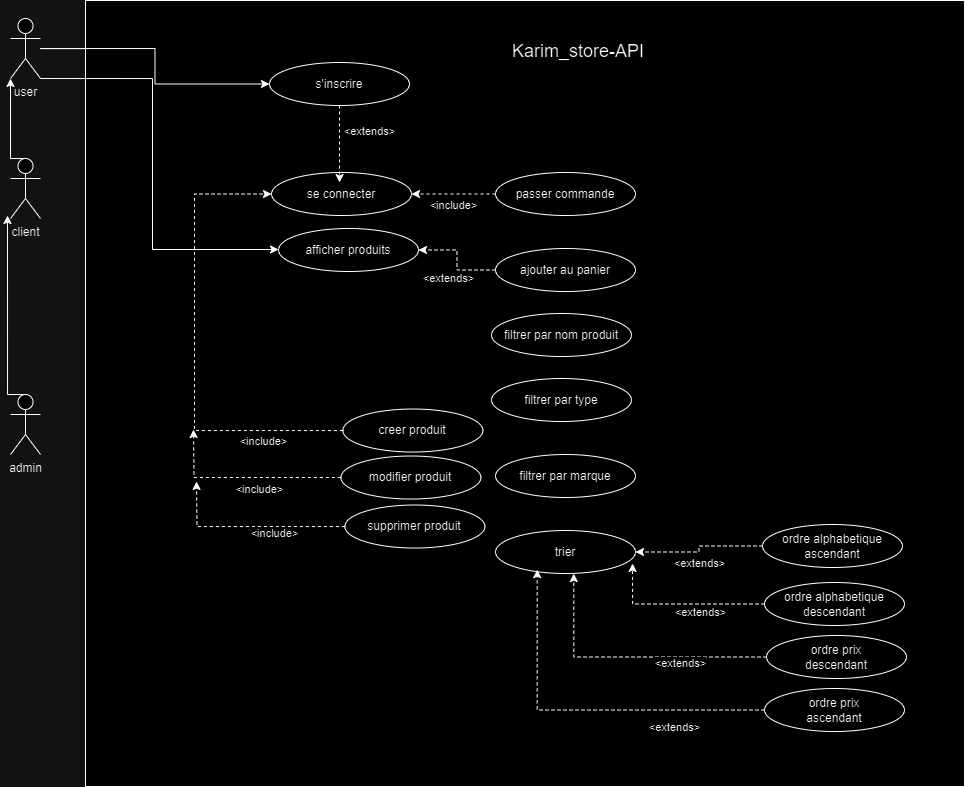

The diagram above was exported from draw.io. Its source (the exported page's mxGraphModel, read from the mxfile embedded in the PNG):
<mxGraphModel dx="1366" dy="710" grid="0" gridSize="10" guides="1" tooltips="1" connect="1" arrows="1" fold="1" page="0" pageScale="1" pageWidth="850" pageHeight="1100" math="0" shadow="0">
  <root>
    <mxCell id="0" />
    <mxCell id="1" parent="0" />
    <mxCell id="NY_2lNoC3seBGf1Apbr6-8" style="edgeStyle=orthogonalEdgeStyle;rounded=0;orthogonalLoop=1;jettySize=auto;html=1;exitX=0.5;exitY=0;exitDx=0;exitDy=0;exitPerimeter=0;" edge="1" parent="1" source="NY_2lNoC3seBGf1Apbr6-1">
      <mxGeometry relative="1" as="geometry">
        <mxPoint x="9" y="492" as="sourcePoint" />
        <mxPoint x="9" y="316" as="targetPoint" />
        <Array as="points">
          <mxPoint x="9" y="495" />
        </Array>
      </mxGeometry>
    </mxCell>
    <mxCell id="NY_2lNoC3seBGf1Apbr6-1" value="admin" style="shape=umlActor;verticalLabelPosition=bottom;verticalAlign=top;html=1;outlineConnect=0;" vertex="1" parent="1">
      <mxGeometry x="12" y="495" width="30" height="60" as="geometry" />
    </mxCell>
    <mxCell id="NY_2lNoC3seBGf1Apbr6-65" style="edgeStyle=orthogonalEdgeStyle;rounded=0;orthogonalLoop=1;jettySize=auto;html=1;entryX=0;entryY=0.5;entryDx=0;entryDy=0;" edge="1" parent="1" source="NY_2lNoC3seBGf1Apbr6-2" target="NY_2lNoC3seBGf1Apbr6-23">
      <mxGeometry relative="1" as="geometry" />
    </mxCell>
    <mxCell id="NY_2lNoC3seBGf1Apbr6-66" style="edgeStyle=orthogonalEdgeStyle;rounded=0;orthogonalLoop=1;jettySize=auto;html=1;entryX=0;entryY=0.5;entryDx=0;entryDy=0;" edge="1" parent="1" source="NY_2lNoC3seBGf1Apbr6-2" target="NY_2lNoC3seBGf1Apbr6-23">
      <mxGeometry relative="1" as="geometry" />
    </mxCell>
    <mxCell id="NY_2lNoC3seBGf1Apbr6-2" value="user" style="shape=umlActor;verticalLabelPosition=bottom;verticalAlign=top;html=1;outlineConnect=0;" vertex="1" parent="1">
      <mxGeometry x="12" y="119" width="30" height="60" as="geometry" />
    </mxCell>
    <mxCell id="NY_2lNoC3seBGf1Apbr6-50" style="edgeStyle=orthogonalEdgeStyle;rounded=0;orthogonalLoop=1;jettySize=auto;html=1;exitX=0.5;exitY=0;exitDx=0;exitDy=0;exitPerimeter=0;" edge="1" parent="1" source="NY_2lNoC3seBGf1Apbr6-3" target="NY_2lNoC3seBGf1Apbr6-2">
      <mxGeometry relative="1" as="geometry">
        <Array as="points">
          <mxPoint x="12" y="259" />
        </Array>
      </mxGeometry>
    </mxCell>
    <mxCell id="NY_2lNoC3seBGf1Apbr6-3" value="client" style="shape=umlActor;verticalLabelPosition=bottom;verticalAlign=top;html=1;outlineConnect=0;" vertex="1" parent="1">
      <mxGeometry x="12" y="259" width="30" height="60" as="geometry" />
    </mxCell>
    <mxCell id="NY_2lNoC3seBGf1Apbr6-10" value="" style="rounded=0;whiteSpace=wrap;html=1;" vertex="1" parent="1">
      <mxGeometry x="87" y="101" width="879" height="786" as="geometry" />
    </mxCell>
    <mxCell id="NY_2lNoC3seBGf1Apbr6-47" style="edgeStyle=orthogonalEdgeStyle;rounded=0;orthogonalLoop=1;jettySize=auto;html=1;" edge="1" parent="1" source="NY_2lNoC3seBGf1Apbr6-2" target="NY_2lNoC3seBGf1Apbr6-11">
      <mxGeometry relative="1" as="geometry" />
    </mxCell>
    <mxCell id="NY_2lNoC3seBGf1Apbr6-11" value="s'inscrire" style="ellipse;whiteSpace=wrap;html=1;" vertex="1" parent="1">
      <mxGeometry x="271" y="163" width="140" height="43" as="geometry" />
    </mxCell>
    <mxCell id="NY_2lNoC3seBGf1Apbr6-13" value="&lt;font style=&quot;font-size: 18px;&quot;&gt;Karim_store-API&lt;/font&gt;" style="text;html=1;align=center;verticalAlign=middle;whiteSpace=wrap;rounded=0;" vertex="1" parent="1">
      <mxGeometry x="510" y="137" width="140" height="30" as="geometry" />
    </mxCell>
    <mxCell id="NY_2lNoC3seBGf1Apbr6-18" style="edgeStyle=orthogonalEdgeStyle;rounded=0;orthogonalLoop=1;jettySize=auto;html=1;dashed=1;" edge="1" parent="1" source="NY_2lNoC3seBGf1Apbr6-16" target="NY_2lNoC3seBGf1Apbr6-14">
      <mxGeometry relative="1" as="geometry" />
    </mxCell>
    <mxCell id="NY_2lNoC3seBGf1Apbr6-19" value="&amp;lt;include&amp;gt;" style="edgeLabel;html=1;align=center;verticalAlign=middle;resizable=0;points=[];" vertex="1" connectable="0" parent="NY_2lNoC3seBGf1Apbr6-18">
      <mxGeometry x="-0.119" y="2" relative="1" as="geometry">
        <mxPoint x="-5" y="9" as="offset" />
      </mxGeometry>
    </mxCell>
    <mxCell id="NY_2lNoC3seBGf1Apbr6-14" value="se connecter" style="ellipse;whiteSpace=wrap;html=1;" vertex="1" parent="1">
      <mxGeometry x="273" y="273" width="140" height="43" as="geometry" />
    </mxCell>
    <mxCell id="NY_2lNoC3seBGf1Apbr6-16" value="passer commande" style="ellipse;whiteSpace=wrap;html=1;" vertex="1" parent="1">
      <mxGeometry x="497" y="273" width="140" height="43" as="geometry" />
    </mxCell>
    <mxCell id="NY_2lNoC3seBGf1Apbr6-20" style="edgeStyle=orthogonalEdgeStyle;rounded=0;orthogonalLoop=1;jettySize=auto;html=1;entryX=0.486;entryY=0.233;entryDx=0;entryDy=0;entryPerimeter=0;dashed=1;" edge="1" parent="1" source="NY_2lNoC3seBGf1Apbr6-11" target="NY_2lNoC3seBGf1Apbr6-14">
      <mxGeometry relative="1" as="geometry" />
    </mxCell>
    <mxCell id="NY_2lNoC3seBGf1Apbr6-22" value="&amp;lt;extends&amp;gt;" style="edgeLabel;html=1;align=center;verticalAlign=middle;resizable=0;points=[];" vertex="1" connectable="0" parent="NY_2lNoC3seBGf1Apbr6-20">
      <mxGeometry x="-0.2468" y="7" relative="1" as="geometry">
        <mxPoint x="23" y="-3" as="offset" />
      </mxGeometry>
    </mxCell>
    <mxCell id="NY_2lNoC3seBGf1Apbr6-23" value="afficher produits" style="ellipse;whiteSpace=wrap;html=1;" vertex="1" parent="1">
      <mxGeometry x="280" y="329" width="140" height="43" as="geometry" />
    </mxCell>
    <mxCell id="NY_2lNoC3seBGf1Apbr6-25" style="edgeStyle=orthogonalEdgeStyle;rounded=0;orthogonalLoop=1;jettySize=auto;html=1;entryX=1;entryY=0.5;entryDx=0;entryDy=0;dashed=1;" edge="1" parent="1" source="NY_2lNoC3seBGf1Apbr6-24" target="NY_2lNoC3seBGf1Apbr6-23">
      <mxGeometry relative="1" as="geometry" />
    </mxCell>
    <mxCell id="NY_2lNoC3seBGf1Apbr6-26" value="&amp;lt;extends&amp;gt;" style="edgeLabel;html=1;align=center;verticalAlign=middle;resizable=0;points=[];" vertex="1" connectable="0" parent="NY_2lNoC3seBGf1Apbr6-25">
      <mxGeometry x="-0.0722" y="3" relative="1" as="geometry">
        <mxPoint x="-6" y="14" as="offset" />
      </mxGeometry>
    </mxCell>
    <mxCell id="NY_2lNoC3seBGf1Apbr6-24" value="ajouter au panier" style="ellipse;whiteSpace=wrap;html=1;" vertex="1" parent="1">
      <mxGeometry x="497" y="349" width="140" height="43" as="geometry" />
    </mxCell>
    <mxCell id="NY_2lNoC3seBGf1Apbr6-28" value="filtrer par nom produit" style="ellipse;whiteSpace=wrap;html=1;" vertex="1" parent="1">
      <mxGeometry x="493" y="414" width="140" height="43" as="geometry" />
    </mxCell>
    <mxCell id="NY_2lNoC3seBGf1Apbr6-29" value="trier" style="ellipse;whiteSpace=wrap;html=1;" vertex="1" parent="1">
      <mxGeometry x="497" y="631" width="140" height="43" as="geometry" />
    </mxCell>
    <mxCell id="NY_2lNoC3seBGf1Apbr6-34" style="edgeStyle=orthogonalEdgeStyle;rounded=0;orthogonalLoop=1;jettySize=auto;html=1;dashed=1;" edge="1" parent="1" source="NY_2lNoC3seBGf1Apbr6-30" target="NY_2lNoC3seBGf1Apbr6-29">
      <mxGeometry relative="1" as="geometry" />
    </mxCell>
    <mxCell id="NY_2lNoC3seBGf1Apbr6-30" value="ordre alphabetique&lt;br&gt;ascendant" style="ellipse;whiteSpace=wrap;html=1;" vertex="1" parent="1">
      <mxGeometry x="764" y="625" width="140" height="43" as="geometry" />
    </mxCell>
    <mxCell id="NY_2lNoC3seBGf1Apbr6-31" value="ordre alphabetique&lt;br&gt;descendant" style="ellipse;whiteSpace=wrap;html=1;" vertex="1" parent="1">
      <mxGeometry x="766" y="683" width="140" height="43" as="geometry" />
    </mxCell>
    <mxCell id="NY_2lNoC3seBGf1Apbr6-32" value="ordre prix&lt;br&gt;descendant" style="ellipse;whiteSpace=wrap;html=1;" vertex="1" parent="1">
      <mxGeometry x="768" y="736" width="140" height="43" as="geometry" />
    </mxCell>
    <mxCell id="NY_2lNoC3seBGf1Apbr6-33" value="ordre prix&lt;br&gt;ascendant" style="ellipse;whiteSpace=wrap;html=1;" vertex="1" parent="1">
      <mxGeometry x="766" y="789" width="140" height="43" as="geometry" />
    </mxCell>
    <mxCell id="NY_2lNoC3seBGf1Apbr6-35" value="&amp;lt;extends&amp;gt;" style="edgeLabel;html=1;align=center;verticalAlign=middle;resizable=0;points=[];" vertex="1" connectable="0" parent="1">
      <mxGeometry x="701" y="664" as="geometry" />
    </mxCell>
    <mxCell id="NY_2lNoC3seBGf1Apbr6-36" style="edgeStyle=orthogonalEdgeStyle;rounded=0;orthogonalLoop=1;jettySize=auto;html=1;entryX=0.979;entryY=0.767;entryDx=0;entryDy=0;entryPerimeter=0;dashed=1;" edge="1" parent="1" source="NY_2lNoC3seBGf1Apbr6-31" target="NY_2lNoC3seBGf1Apbr6-29">
      <mxGeometry relative="1" as="geometry" />
    </mxCell>
    <mxCell id="NY_2lNoC3seBGf1Apbr6-37" value="&amp;lt;extends&amp;gt;" style="edgeLabel;html=1;align=center;verticalAlign=middle;resizable=0;points=[];" vertex="1" connectable="0" parent="NY_2lNoC3seBGf1Apbr6-36">
      <mxGeometry x="-0.2129" y="1" relative="1" as="geometry">
        <mxPoint x="3" y="7" as="offset" />
      </mxGeometry>
    </mxCell>
    <mxCell id="NY_2lNoC3seBGf1Apbr6-38" style="edgeStyle=orthogonalEdgeStyle;rounded=0;orthogonalLoop=1;jettySize=auto;html=1;entryX=0.559;entryY=1.003;entryDx=0;entryDy=0;entryPerimeter=0;dashed=1;" edge="1" parent="1" source="NY_2lNoC3seBGf1Apbr6-32" target="NY_2lNoC3seBGf1Apbr6-29">
      <mxGeometry relative="1" as="geometry" />
    </mxCell>
    <mxCell id="NY_2lNoC3seBGf1Apbr6-39" value="&amp;lt;extends&amp;gt;" style="edgeLabel;html=1;align=center;verticalAlign=middle;resizable=0;points=[];" vertex="1" connectable="0" parent="NY_2lNoC3seBGf1Apbr6-38">
      <mxGeometry x="-0.3491" y="1" relative="1" as="geometry">
        <mxPoint x="3" y="5" as="offset" />
      </mxGeometry>
    </mxCell>
    <mxCell id="NY_2lNoC3seBGf1Apbr6-40" style="edgeStyle=orthogonalEdgeStyle;rounded=0;orthogonalLoop=1;jettySize=auto;html=1;entryX=0.298;entryY=0.91;entryDx=0;entryDy=0;entryPerimeter=0;dashed=1;" edge="1" parent="1" source="NY_2lNoC3seBGf1Apbr6-33" target="NY_2lNoC3seBGf1Apbr6-29">
      <mxGeometry relative="1" as="geometry" />
    </mxCell>
    <mxCell id="NY_2lNoC3seBGf1Apbr6-41" value="&amp;lt;extends&amp;gt;" style="edgeLabel;html=1;align=center;verticalAlign=middle;resizable=0;points=[];" vertex="1" connectable="0" parent="NY_2lNoC3seBGf1Apbr6-40">
      <mxGeometry x="-0.4972" relative="1" as="geometry">
        <mxPoint x="2" y="17" as="offset" />
      </mxGeometry>
    </mxCell>
    <mxCell id="NY_2lNoC3seBGf1Apbr6-42" value="filtrer par type" style="ellipse;whiteSpace=wrap;html=1;" vertex="1" parent="1">
      <mxGeometry x="493" y="479" width="140" height="43" as="geometry" />
    </mxCell>
    <mxCell id="NY_2lNoC3seBGf1Apbr6-43" value="filtrer par marque" style="ellipse;whiteSpace=wrap;html=1;" vertex="1" parent="1">
      <mxGeometry x="497" y="555" width="140" height="43" as="geometry" />
    </mxCell>
    <mxCell id="NY_2lNoC3seBGf1Apbr6-54" style="edgeStyle=orthogonalEdgeStyle;rounded=0;orthogonalLoop=1;jettySize=auto;html=1;entryX=0;entryY=0.5;entryDx=0;entryDy=0;dashed=1;" edge="1" parent="1" source="NY_2lNoC3seBGf1Apbr6-51" target="NY_2lNoC3seBGf1Apbr6-14">
      <mxGeometry relative="1" as="geometry">
        <mxPoint x="134.40000000000046" y="-64.9799999999999" as="targetPoint" />
        <Array as="points">
          <mxPoint x="196" y="531" />
          <mxPoint x="196" y="294" />
        </Array>
      </mxGeometry>
    </mxCell>
    <mxCell id="NY_2lNoC3seBGf1Apbr6-60" value="&amp;lt;include&amp;gt;" style="edgeLabel;html=1;align=center;verticalAlign=middle;resizable=0;points=[];" vertex="1" connectable="0" parent="NY_2lNoC3seBGf1Apbr6-54">
      <mxGeometry x="-0.6378" y="4" relative="1" as="geometry">
        <mxPoint x="4" y="6" as="offset" />
      </mxGeometry>
    </mxCell>
    <mxCell id="NY_2lNoC3seBGf1Apbr6-51" value="creer produit" style="ellipse;whiteSpace=wrap;html=1;" vertex="1" parent="1">
      <mxGeometry x="344.4" y="509.52" width="140" height="43" as="geometry" />
    </mxCell>
    <mxCell id="NY_2lNoC3seBGf1Apbr6-59" style="edgeStyle=orthogonalEdgeStyle;rounded=0;orthogonalLoop=1;jettySize=auto;html=1;dashed=1;" edge="1" parent="1" source="NY_2lNoC3seBGf1Apbr6-52">
      <mxGeometry relative="1" as="geometry">
        <mxPoint x="195" y="530" as="targetPoint" />
      </mxGeometry>
    </mxCell>
    <mxCell id="NY_2lNoC3seBGf1Apbr6-52" value="modifier produit" style="ellipse;whiteSpace=wrap;html=1;" vertex="1" parent="1">
      <mxGeometry x="342.4" y="556.52" width="140" height="43" as="geometry" />
    </mxCell>
    <mxCell id="NY_2lNoC3seBGf1Apbr6-63" style="edgeStyle=orthogonalEdgeStyle;rounded=0;orthogonalLoop=1;jettySize=auto;html=1;dashed=1;" edge="1" parent="1" source="NY_2lNoC3seBGf1Apbr6-53">
      <mxGeometry relative="1" as="geometry">
        <mxPoint x="198" y="582" as="targetPoint" />
      </mxGeometry>
    </mxCell>
    <mxCell id="NY_2lNoC3seBGf1Apbr6-64" value="&amp;lt;include&amp;gt;" style="edgeLabel;html=1;align=center;verticalAlign=middle;resizable=0;points=[];" vertex="1" connectable="0" parent="NY_2lNoC3seBGf1Apbr6-63">
      <mxGeometry x="-0.2697" relative="1" as="geometry">
        <mxPoint y="6" as="offset" />
      </mxGeometry>
    </mxCell>
    <mxCell id="NY_2lNoC3seBGf1Apbr6-53" value="supprimer produit" style="ellipse;whiteSpace=wrap;html=1;" vertex="1" parent="1">
      <mxGeometry x="346.4" y="605.52" width="140" height="43" as="geometry" />
    </mxCell>
    <mxCell id="NY_2lNoC3seBGf1Apbr6-61" value="&amp;lt;include&amp;gt;" style="edgeLabel;html=1;align=center;verticalAlign=middle;resizable=0;points=[];" vertex="1" connectable="0" parent="1">
      <mxGeometry x="243.00003028664798" y="556.52" as="geometry">
        <mxPoint x="18" y="33" as="offset" />
      </mxGeometry>
    </mxCell>
    <mxCell id="NY_2lNoC3seBGf1Apbr6-67" style="edgeStyle=orthogonalEdgeStyle;rounded=0;orthogonalLoop=1;jettySize=auto;html=1;exitX=1;exitY=1;exitDx=0;exitDy=0;exitPerimeter=0;" edge="1" parent="1" source="NY_2lNoC3seBGf1Apbr6-2" target="NY_2lNoC3seBGf1Apbr6-23">
      <mxGeometry relative="1" as="geometry">
        <Array as="points">
          <mxPoint x="154" y="179" />
          <mxPoint x="154" y="350" />
        </Array>
      </mxGeometry>
    </mxCell>
  </root>
</mxGraphModel>